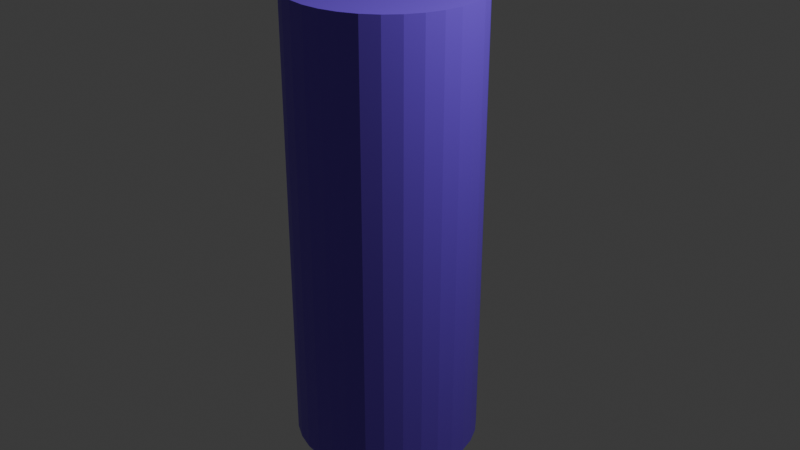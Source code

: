 # Source: enemy.blend  (saved by Blender 5.0.119; exported with 4.5.12 LTS)
import bpy
from mathutils import Matrix  # noqa: F401  (used for matrix-valued properties, if any)

bpy.ops.wm.read_factory_settings(use_empty=True)
scene = bpy.context.scene
scene.name = 'Scene'

# ---- collections
col_collection = bpy.data.collections.new('Collection'); scene.collection.children.link(col_collection)

# ---- materials (node trees are filled in below, after node groups)
mat_x = bpy.data.materials.new('マテリアル')

# ---- material node trees
mat_x.use_nodes = True; mat_x.node_tree.nodes.clear()
_N = mat_x.node_tree.nodes; _L = mat_x.node_tree.links
n0 = _N.new('ShaderNodeBsdfPrincipled'); n0.name = 'プリンシプルBSDF'; n0.location = (-200, 100)
n0.inputs[0].default_value = (0.191, 0.07336, 0.8, 1.0)
n1 = _N.new('ShaderNodeOutputMaterial'); n1.name = 'マテリアル出力'; n1.location = (200, 100)
_L.new(n0.outputs[0], n1.inputs[0])
n1.is_active_output = True

# ---- world
world_world = bpy.data.worlds.new('World'); scene.world = world_world
world_world.use_nodes = True; world_world.node_tree.nodes.clear()
_N = world_world.node_tree.nodes; _L = world_world.node_tree.links
n0 = _N.new('ShaderNodeOutputWorld'); n0.name = 'World Output'; n0.location = (200, 100)
n1 = _N.new('ShaderNodeBackground'); n1.name = 'Background'; n1.location = (-200, 100)
n1.inputs[0].default_value = (0.05088, 0.05088, 0.05088, 1.0)
_L.new(n1.outputs[0], n0.inputs[0])
n0.is_active_output = True
world_world.color = (0.05088, 0.05088, 0.05088)
world_world.sun_shadow_jitter_overblur = 0.0

# ---- cameras
cam_camera = bpy.data.cameras.new('Camera')
cam_camera.clip_end = 100.0
cam_camera.ortho_scale = 7.314

# ---- lights
light_light = bpy.data.lights.new('Light', 'POINT')
light_light.energy = 1000.0
light_light.shadow_soft_size = 0.1

# ---- meshes
me_x = bpy.data.meshes.new('円柱')
me_x.from_pydata([(0.0, 0.9665, -1.8), (0.0, 0.9665, 1.8), (0.1504, 0.9479, -1.8), (0.1504, 0.9479, 1.8), (0.295, 0.8929, -1.8), (0.295, 0.8929, 1.8), (0.4283, 0.8036, -1.8), (0.4283, 0.8036, 1.8), (0.5451, 0.6834, -1.8), (0.5451, 0.6834, 1.8), (0.6409, 0.537, -1.8), (0.6409, 0.537, 1.8), (0.7122, 0.3699, -1.8), (0.7122, 0.3699, 1.8), (0.756, 0.1886, -1.8), (0.756, 0.1886, 1.8), (0.7708, 0.0, -1.8), (0.7708, 0.0, 1.8), (0.756, -0.1886, -1.8), (0.756, -0.1886, 1.8), (0.7122, -0.3699, -1.8), (0.7122, -0.3699, 1.8), (0.6409, -0.537, -1.8), (0.6409, -0.537, 1.8), (0.5451, -0.6834, -1.8), (0.5451, -0.6834, 1.8), (0.4283, -0.8036, -1.8), (0.4283, -0.8036, 1.8), (0.295, -0.8929, -1.8), (0.295, -0.8929, 1.8), (0.1504, -0.9479, -1.8), (0.1504, -0.9479, 1.8), (0.0, -0.9665, -1.8), (0.0, -0.9665, 1.8), (-0.1504, -0.9479, -1.8), (-0.1504, -0.9479, 1.8), (-0.295, -0.8929, -1.8), (-0.295, -0.8929, 1.8), (-0.4283, -0.8036, -1.8), (-0.4283, -0.8036, 1.8), (-0.5451, -0.6834, -1.8), (-0.5451, -0.6834, 1.8), (-0.6409, -0.537, -1.8), (-0.6409, -0.537, 1.8), (-0.7122, -0.3699, -1.8), (-0.7122, -0.3699, 1.8), (-0.756, -0.1886, -1.8), (-0.756, -0.1886, 1.8), (-0.7708, 0.0, -1.8), (-0.7708, 0.0, 1.8), (-0.756, 0.1886, -1.8), (-0.756, 0.1886, 1.8), (-0.7122, 0.3699, -1.8), (-0.7122, 0.3699, 1.8), (-0.6409, 0.537, -1.8), (-0.6409, 0.537, 1.8), (-0.5451, 0.6834, -1.8), (-0.5451, 0.6834, 1.8), (-0.4283, 0.8036, -1.8), (-0.4283, 0.8036, 1.8), (-0.295, 0.8929, -1.8), (-0.295, 0.8929, 1.8), (-0.1504, 0.9479, -1.8), (-0.1504, 0.9479, 1.8)], [], [(0, 1, 3, 2), (2, 3, 5, 4), (4, 5, 7, 6), (6, 7, 9, 8), (8, 9, 11, 10), (10, 11, 13, 12), (12, 13, 15, 14), (14, 15, 17, 16), (16, 17, 19, 18), (18, 19, 21, 20), (20, 21, 23, 22), (22, 23, 25, 24), (24, 25, 27, 26), (26, 27, 29, 28), (28, 29, 31, 30), (30, 31, 33, 32), (32, 33, 35, 34), (34, 35, 37, 36), (36, 37, 39, 38), (38, 39, 41, 40), (40, 41, 43, 42), (42, 43, 45, 44), (44, 45, 47, 46), (46, 47, 49, 48), (48, 49, 51, 50), (50, 51, 53, 52), (52, 53, 55, 54), (54, 55, 57, 56), (56, 57, 59, 58), (58, 59, 61, 60), (3, 1, 63, 61, 59, 57, 55, 53, 51, 49, 47, 45, 43, 41, 39, 37, 35, 33, 31, 29, 27, 25, 23, 21, 19, 17, 15, 13, 11, 9, 7, 5), (60, 61, 63, 62), (62, 63, 1, 0), (0, 2, 4, 6, 8, 10, 12, 14, 16, 18, 20, 22, 24, 26, 28, 30, 32, 34, 36, 38, 40, 42, 44, 46, 48, 50, 52, 54, 56, 58, 60, 62)])
_uv = me_x.uv_layers.new(name='UVマップ')
_uv.uv.foreach_set('vector', [1.0, 0.5, 1.0, 1.0, 0.9688, 1.0, 0.9688, 0.5, 0.9688, 0.5, 0.9688, 1.0, 0.9375, 1.0, 0.9375, 0.5, 0.9375, 0.5, 0.9375, 1.0, 0.9062, 1.0, 0.9062, 0.5, 0.9062, 0.5, 0.9062, 1.0, 0.875, 1.0, 0.875, 0.5, 0.875, 0.5, 0.875, 1.0, 0.8438, 1.0, 0.8438, 0.5, 0.8438, 0.5, 0.8438, 1.0, 0.8125, 1.0, 0.8125, 0.5, 0.8125, 0.5, 0.8125, 1.0, 0.7812, 1.0, 0.7812, 0.5, 0.7812, 0.5, 0.7812, 1.0, 0.75, 1.0, 0.75, 0.5, 0.75, 0.5, 0.75, 1.0, 0.7188, 1.0, 0.7188, 0.5, 0.7188, 0.5, 0.7188, 1.0, 0.6875, 1.0, 0.6875, 0.5, 0.6875, 0.5, 0.6875, 1.0, 0.6562, 1.0, 0.6562, 0.5, 0.6562, 0.5, 0.6562, 1.0, 0.625, 1.0, 0.625, 0.5, 0.625, 0.5, 0.625, 1.0, 0.5938, 1.0, 0.5938, 0.5, 0.5938, 0.5, 0.5938, 1.0, 0.5625, 1.0, 0.5625, 0.5, 0.5625, 0.5, 0.5625, 1.0, 0.5312, 1.0, 0.5312, 0.5, 0.5312, 0.5, 0.5312, 1.0, 0.5, 1.0, 0.5, 0.5, 0.5, 0.5, 0.5, 1.0, 0.4688, 1.0, 0.4688, 0.5, 0.4688, 0.5, 0.4688, 1.0, 0.4375, 1.0, 0.4375, 0.5, 0.4375, 0.5, 0.4375, 1.0, 0.4062, 1.0, 0.4062, 0.5, 0.4062, 0.5, 0.4062, 1.0, 0.375, 1.0, 0.375, 0.5, 0.375, 0.5, 0.375, 1.0, 0.3438, 1.0, 0.3438, 0.5, 0.3438, 0.5, 0.3438, 1.0, 0.3125, 1.0, 0.3125, 0.5, 0.3125, 0.5, 0.3125, 1.0, 0.2812, 1.0, 0.2812, 0.5, 0.2812, 0.5, 0.2812, 1.0, 0.25, 1.0, 0.25, 0.5, 0.25, 0.5, 0.25, 1.0, 0.2188, 1.0, 0.2188, 0.5, 0.2188, 0.5, 0.2188, 1.0, 0.1875, 1.0, 0.1875, 0.5, 0.1875, 0.5, 0.1875, 1.0, 0.1562, 1.0, 0.1562, 0.5, 0.1562, 0.5, 0.1562, 1.0, 0.125, 1.0, 0.125, 0.5, 0.125, 0.5, 0.125, 1.0, 0.09375, 1.0, 0.09375, 0.5, 0.09375, 0.5, 0.09375, 1.0, 0.0625, 1.0, 0.0625, 0.5, 0.2968, 0.4854, 0.25, 0.49, 0.2032, 0.4854, 0.1582, 0.4717, 0.1167, 0.4496, 0.08029, 0.4197, 0.05045, 0.3833, 0.02827, 0.3418, 0.01461, 0.2968, 0.01, 0.25, 0.01461, 0.2032, 0.02827, 0.1582, 0.05045, 0.1167, 0.08029, 0.08029, 0.1167, 0.05045, 0.1582, 0.02827, 0.2032, 0.01461, 0.25, 0.01, 0.2968, 0.01461, 0.3418, 0.02827, 0.3833, 0.05045, 0.4197, 0.08029, 0.4496, 0.1167, 0.4717, 0.1582, 0.4854, 0.2032, 0.49, 0.25, 0.4854, 0.2968, 0.4717, 0.3418, 0.4496, 0.3833, 0.4197, 0.4197, 0.3833, 0.4496, 0.3418, 0.4717, 0.0625, 0.5, 0.0625, 1.0, 0.03125, 1.0, 0.03125, 0.5, 0.03125, 0.5, 0.03125, 1.0, 0.0, 1.0, 0.0, 0.5, 0.75, 0.49, 0.7968, 0.4854, 0.8418, 0.4717, 0.8833, 0.4496, 0.9197, 0.4197, 0.9496, 0.3833, 0.9717, 0.3418, 0.9854, 0.2968, 0.99, 0.25, 0.9854, 0.2032, 0.9717, 0.1582, 0.9496, 0.1167, 0.9197, 0.08029, 0.8833, 0.05045, 0.8418, 0.02827, 0.7968, 0.01461, 0.75, 0.01, 0.7032, 0.01461, 0.6582, 0.02827, 0.6167, 0.05045, 0.5803, 0.08029, 0.5504, 0.1167, 0.5283, 0.1582, 0.5146, 0.2032, 0.51, 0.25, 0.5146, 0.2968, 0.5283, 0.3418, 0.5504, 0.3833, 0.5803, 0.4197, 0.6167, 0.4496, 0.6582, 0.4717, 0.7032, 0.4854])
me_x.materials.append(mat_x)
me_x.update()

# ---- objects
ob_light = bpy.data.objects.new('Light', light_light)
ob_camera = bpy.data.objects.new('Camera', cam_camera)
ob_x = bpy.data.objects.new('円柱', me_x)

# ---- transforms, parenting, visibility, modifiers, constraints
ob_light.location = (4.076, 1.005, 5.904)
ob_light.rotation_euler = (0.6503, 0.05522, 1.866)
ob_light.lock_rotations_4d = False
ob_light.empty_display_type = 'ARROWS'
ob_light.color = (0.0, 0.0, 0.0, 0.0)
ob_light.lineart.crease_threshold = 0.0
ob_camera.location = (7.359, -6.926, 4.958)
ob_camera.rotation_euler = (1.109, 0.0, 0.8149)
ob_camera.lock_rotations_4d = False
ob_camera.empty_display_type = 'ARROWS'
ob_camera.color = (0.0, 0.0, 0.0, 0.0)
ob_camera.display_type = 'WIRE'
ob_camera.lineart.crease_threshold = 0.0
ob_x.location = (-0.03993, -0.1467, 0.0)
ob_x.scale = (1.285, 1.0, 1.337)

# ---- collection membership
col_collection.objects.link(ob_light)
col_collection.objects.link(ob_camera)
col_collection.objects.link(ob_x)

# ---- scene / render settings (as saved in the file)
scene.camera = ob_camera
scene.frame_start = 1; scene.frame_end = 250; scene.frame_set(1)
scene.render.engine = 'BLENDER_EEVEE_NEXT'
scene.render.bake_bias = 0.0
scene.render.bake_samples = 0
scene.cycles.sampling_pattern = 'TABULATED_SOBOL'
scene.eevee.use_volume_custom_range = False
bpy.context.view_layer.update()
